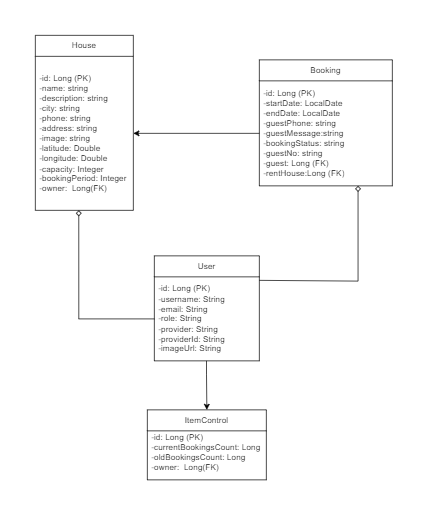

The diagram above was exported from draw.io. Its source (the exported page's mxGraphModel, read from the mxfile embedded in the PNG):
<mxGraphModel dx="1893" dy="1021" grid="1" gridSize="10" guides="1" tooltips="1" connect="1" arrows="1" fold="1" page="1" pageScale="1" pageWidth="827" pageHeight="1169" math="0" shadow="0">
  <root>
    <mxCell id="WIyWlLk6GJQsqaUBKTNV-0" />
    <mxCell id="WIyWlLk6GJQsqaUBKTNV-1" parent="WIyWlLk6GJQsqaUBKTNV-0" />
    <mxCell id="R55qv3x2GSa_ByMntXHZ-1" value="Booking" style="swimlane;fontStyle=0;childLayout=stackLayout;horizontal=1;startSize=30;horizontalStack=0;resizeParent=1;resizeParentMax=0;resizeLast=0;collapsible=1;marginBottom=0;whiteSpace=wrap;html=1;" vertex="1" parent="WIyWlLk6GJQsqaUBKTNV-1">
      <mxGeometry x="740" y="340" width="190" height="180" as="geometry" />
    </mxCell>
    <mxCell id="R55qv3x2GSa_ByMntXHZ-2" value="&lt;div&gt;-id: Long (PK)&lt;/div&gt;&lt;div&gt;-startDate: LocalDate&lt;/div&gt;&lt;div&gt;-endDate: LocalDate&lt;/div&gt;&lt;div&gt;-guestPhone: string&lt;/div&gt;&lt;div&gt;-guestMessage:string&lt;/div&gt;&lt;div&gt;-bookingStatus: string&lt;/div&gt;&lt;div&gt;-guestNo: string&lt;/div&gt;&lt;div&gt;-guest: Long (FK)&lt;/div&gt;&lt;div&gt;-rentHouse:Long (FK)&lt;/div&gt;" style="text;strokeColor=none;fillColor=none;align=left;verticalAlign=middle;spacingLeft=4;spacingRight=4;overflow=hidden;points=[[0,0.5],[1,0.5]];portConstraint=eastwest;rotatable=0;whiteSpace=wrap;html=1;" vertex="1" parent="R55qv3x2GSa_ByMntXHZ-1">
      <mxGeometry y="30" width="190" height="150" as="geometry" />
    </mxCell>
    <mxCell id="R55qv3x2GSa_ByMntXHZ-5" value="House" style="swimlane;fontStyle=0;childLayout=stackLayout;horizontal=1;startSize=30;horizontalStack=0;resizeParent=1;resizeParentMax=0;resizeLast=0;collapsible=1;marginBottom=0;whiteSpace=wrap;html=1;" vertex="1" parent="WIyWlLk6GJQsqaUBKTNV-1">
      <mxGeometry x="420" y="305" width="140" height="250" as="geometry" />
    </mxCell>
    <mxCell id="R55qv3x2GSa_ByMntXHZ-6" value="&lt;div&gt;-id: Long (PK)&lt;/div&gt;&lt;div&gt;-name: string&lt;/div&gt;&lt;div&gt;-description: string&lt;/div&gt;&lt;div&gt;-city: string&lt;/div&gt;&lt;div&gt;-phone: string&lt;/div&gt;&lt;div&gt;-address: string&lt;/div&gt;&lt;div&gt;-image: string&lt;/div&gt;&lt;div&gt;-latitude: Double&lt;/div&gt;&lt;div&gt;-longitude: Double&lt;/div&gt;&lt;div&gt;-capacity: Integer&lt;/div&gt;&lt;div&gt;-bookingPeriod: Integer&lt;/div&gt;&lt;div&gt;-owner:&amp;nbsp; Long(FK)&lt;/div&gt;" style="text;strokeColor=none;fillColor=none;align=left;verticalAlign=middle;spacingLeft=4;spacingRight=4;overflow=hidden;points=[[0,0.5],[1,0.5]];portConstraint=eastwest;rotatable=0;whiteSpace=wrap;html=1;" vertex="1" parent="R55qv3x2GSa_ByMntXHZ-5">
      <mxGeometry y="30" width="140" height="220" as="geometry" />
    </mxCell>
    <mxCell id="R55qv3x2GSa_ByMntXHZ-9" value="ItemControl" style="swimlane;fontStyle=0;childLayout=stackLayout;horizontal=1;startSize=30;horizontalStack=0;resizeParent=1;resizeParentMax=0;resizeLast=0;collapsible=1;marginBottom=0;whiteSpace=wrap;html=1;" vertex="1" parent="WIyWlLk6GJQsqaUBKTNV-1">
      <mxGeometry x="580" y="840" width="170" height="100" as="geometry" />
    </mxCell>
    <mxCell id="R55qv3x2GSa_ByMntXHZ-10" value="&lt;div&gt;-id: Long (PK)&lt;/div&gt;&lt;div&gt;-currentBookingsCount: Long&lt;/div&gt;&lt;div&gt;-oldBookingsCount: Long&lt;/div&gt;&lt;div&gt;-owner:&amp;nbsp; Long(FK)&lt;/div&gt;&lt;div&gt;&lt;br&gt;&lt;/div&gt;&lt;div&gt;&lt;br&gt;&lt;/div&gt;&lt;div&gt;&lt;br&gt;&lt;/div&gt;" style="text;strokeColor=none;fillColor=none;align=left;verticalAlign=middle;spacingLeft=4;spacingRight=4;overflow=hidden;points=[[0,0.5],[1,0.5]];portConstraint=eastwest;rotatable=0;whiteSpace=wrap;html=1;" vertex="1" parent="R55qv3x2GSa_ByMntXHZ-9">
      <mxGeometry y="30" width="170" height="70" as="geometry" />
    </mxCell>
    <mxCell id="R55qv3x2GSa_ByMntXHZ-30" style="edgeStyle=orthogonalEdgeStyle;rounded=0;orthogonalLoop=1;jettySize=auto;html=1;endArrow=diamond;endFill=0;" edge="1" parent="WIyWlLk6GJQsqaUBKTNV-1">
      <mxGeometry relative="1" as="geometry">
        <mxPoint x="740" y="655" as="sourcePoint" />
        <mxPoint x="880" y="520" as="targetPoint" />
        <Array as="points">
          <mxPoint x="740" y="656" />
          <mxPoint x="881" y="656" />
        </Array>
      </mxGeometry>
    </mxCell>
    <mxCell id="R55qv3x2GSa_ByMntXHZ-13" value="User" style="swimlane;fontStyle=0;childLayout=stackLayout;horizontal=1;startSize=30;horizontalStack=0;resizeParent=1;resizeParentMax=0;resizeLast=0;collapsible=1;marginBottom=0;whiteSpace=wrap;html=1;" vertex="1" parent="WIyWlLk6GJQsqaUBKTNV-1">
      <mxGeometry x="590" y="620" width="150" height="150" as="geometry" />
    </mxCell>
    <mxCell id="R55qv3x2GSa_ByMntXHZ-18" style="edgeStyle=orthogonalEdgeStyle;rounded=0;orthogonalLoop=1;jettySize=auto;html=1;entryX=1;entryY=0.5;entryDx=0;entryDy=0;" edge="1" parent="WIyWlLk6GJQsqaUBKTNV-1" source="R55qv3x2GSa_ByMntXHZ-2" target="R55qv3x2GSa_ByMntXHZ-6">
      <mxGeometry relative="1" as="geometry" />
    </mxCell>
    <mxCell id="R55qv3x2GSa_ByMntXHZ-23" style="edgeStyle=orthogonalEdgeStyle;rounded=0;orthogonalLoop=1;jettySize=auto;html=1;entryX=0.443;entryY=1;entryDx=0;entryDy=0;entryPerimeter=0;endArrow=diamond;endFill=0;" edge="1" parent="WIyWlLk6GJQsqaUBKTNV-1" source="R55qv3x2GSa_ByMntXHZ-14" target="R55qv3x2GSa_ByMntXHZ-6">
      <mxGeometry relative="1" as="geometry" />
    </mxCell>
    <mxCell id="R55qv3x2GSa_ByMntXHZ-14" value="&lt;div&gt;-id: Long (PK)&lt;/div&gt;&lt;div&gt;-username: String&lt;/div&gt;&lt;div&gt;-email: String&lt;/div&gt;&lt;div&gt;-role: String&lt;/div&gt;&lt;div&gt;-provider: String&lt;/div&gt;&lt;div&gt;-providerId: String&lt;/div&gt;&lt;div&gt;-imageUrl: String&lt;/div&gt;" style="text;strokeColor=none;fillColor=none;align=left;verticalAlign=middle;spacingLeft=4;spacingRight=4;overflow=hidden;points=[[0,0.5],[1,0.5]];portConstraint=eastwest;rotatable=0;whiteSpace=wrap;html=1;" vertex="1" parent="WIyWlLk6GJQsqaUBKTNV-1">
      <mxGeometry x="590" y="650" width="150" height="120" as="geometry" />
    </mxCell>
    <mxCell id="R55qv3x2GSa_ByMntXHZ-32" value="" style="endArrow=classic;html=1;rounded=0;fontFamily=Helvetica;fontSize=12;fontColor=default;entryX=0.5;entryY=0;entryDx=0;entryDy=0;" edge="1" parent="WIyWlLk6GJQsqaUBKTNV-1" target="R55qv3x2GSa_ByMntXHZ-9">
      <mxGeometry width="50" height="50" relative="1" as="geometry">
        <mxPoint x="664.5" y="770" as="sourcePoint" />
        <mxPoint x="664.5" y="830" as="targetPoint" />
        <Array as="points">
          <mxPoint x="664.5" y="790" />
        </Array>
      </mxGeometry>
    </mxCell>
  </root>
</mxGraphModel>